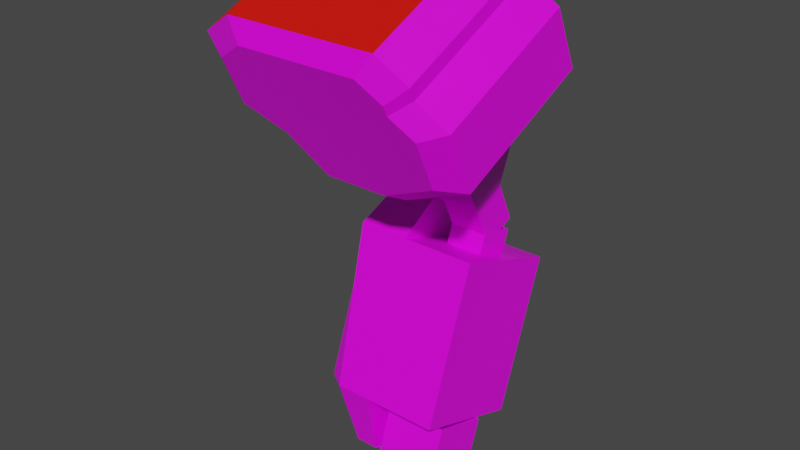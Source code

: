# Source: mech_armr5.blend  (saved by Blender 3.3.6; exported with 4.5.12 LTS)
import bpy
from mathutils import Matrix  # noqa: F401  (used for matrix-valued properties, if any)

bpy.ops.wm.read_factory_settings(use_empty=True)
scene = bpy.context.scene
scene.name = 'Scene'

# ---- collections
col_armr5 = bpy.data.collections.new('armr5'); scene.collection.children.link(col_armr5)

# ---- images (referenced by path relative to the original .blend; pixels are not part of the script)
import os
ASSET_DIR = os.environ.get("B2B_ASSET_DIR", "")  # directory of the original .blend (textures are referenced by path, not embedded)
HERE = os.path.dirname(os.path.abspath(__file__))  # packed textures are extracted next to this script under _unpacked/

def load_image(name, relpath, width, height, colorspace="sRGB"):
    """Load a texture the original file referenced (path relative to the .blend, or extracted next to this script)."""
    p = next((c for c in (os.path.join(HERE, relpath), os.path.join(ASSET_DIR, relpath)) if relpath and os.path.exists(c)), "")
    if p:
        img = bpy.data.images.load(p, check_existing=True)
        img.name = name
    else:  # same state as the original file: an image datablock whose file is absent (Cycles renders it pink)
        img = bpy.data.images.new(name, width, height)
        img.source = "FILE"
        img.filepath = "//" + (relpath or name)
    img.colorspace_settings.name = colorspace
    return img
img_tex_armr05_png = load_image('tex_armr05.png', 'tex_armr05.png', 1024, 1024, 'sRGB')

# ---- materials (node trees are filled in below, after node groups)
mat_mat_armr = bpy.data.materials.new('mat_armr')
mat_mat_armr.alpha_threshold = 0.0
mat_mat_armr.use_backface_culling = True
mat_mat_armr.use_transparent_shadow = False
mat_mat_armr.line_color = (0.0, 0.0, 0.0, 1.0)
mat_mat_team = bpy.data.materials.new('mat_team')
mat_mat_team.use_backface_culling = True
mat_mat_team.use_transparent_shadow = False

# ---- material node trees
mat_mat_armr.use_nodes = True; mat_mat_armr.node_tree.nodes.clear()
_N = mat_mat_armr.node_tree.nodes; _L = mat_mat_armr.node_tree.links
n0 = _N.new('ShaderNodeOutputMaterial'); n0.name = 'Material Output'; n0.location = (300, 300)
n1 = _N.new('ShaderNodeBsdfPrincipled'); n1.name = 'Principled BSDF'; n1.location = (10, 300)
n1.distribution = 'GGX'
n1.subsurface_method = 'BURLEY'
n1.inputs[2].default_value = 0.4
n1.inputs[3].default_value = 1.45
n1.inputs[27].default_value = (0.0, 0.0, 0.0, 1.0)
n1.inputs[28].default_value = 1.0
n2 = _N.new('ShaderNodeTexImage'); n2.name = 'Image Texture.001'; n2.location = (-254, 300)
n2.image = img_tex_armr05_png
n2.interpolation = 'Closest'
_L.new(n1.outputs[0], n0.inputs[0])
_L.new(n2.outputs[0], n1.inputs[0])
n0.is_active_output = True
mat_mat_team.use_nodes = True; mat_mat_team.node_tree.nodes.clear()
_N = mat_mat_team.node_tree.nodes; _L = mat_mat_team.node_tree.links
n0 = _N.new('ShaderNodeBsdfPrincipled'); n0.name = 'Principled BSDF'; n0.location = (10, 300)
n0.distribution = 'GGX'
n0.subsurface_method = 'BURLEY'
n0.inputs[0].default_value = (0.8, 0.004458, 0.0, 1.0)
n0.inputs[3].default_value = 1.45
n0.inputs[27].default_value = (0.0, 0.0, 0.0, 1.0)
n0.inputs[28].default_value = 1.0
n1 = _N.new('ShaderNodeOutputMaterial'); n1.name = 'Material Output'; n1.location = (300, 300)
_L.new(n0.outputs[0], n1.inputs[0])
n1.is_active_output = True

# ---- world
world_world = bpy.data.worlds.new('World'); scene.world = world_world
world_world.use_nodes = True; world_world.node_tree.nodes.clear()
_N = world_world.node_tree.nodes; _L = world_world.node_tree.links
n0 = _N.new('ShaderNodeOutputWorld'); n0.name = 'World Output'; n0.location = (300, 300)
n1 = _N.new('ShaderNodeBackground'); n1.name = 'Background'; n1.location = (10, 300)
n1.inputs[0].default_value = (0.05088, 0.05088, 0.05088, 1.0)
_L.new(n1.outputs[0], n0.inputs[0])
n0.is_active_output = True
world_world.color = (0.05088, 0.05088, 0.05088)
world_world.use_sun_shadow = False
world_world.sun_shadow_jitter_overblur = 0.0

# ---- meshes
me_arm = bpy.data.meshes.new('arm')
me_arm.from_pydata([(-0.1317, 0.164, -0.3848), (-0.1317, 0.09471, -0.3596), (-0.2055, 0.164, -0.3848), (-0.2055, 0.09471, -0.3596), (-0.1075, 0.03753, -0.8033), (-0.1075, -0.07735, -0.7614), (-0.2297, 0.03753, -0.8033), (-0.2297, -0.07735, -0.7614), (-0.09584, 0.001707, -0.1758), (-0.09584, 0.1336, -0.1143), (-0.2414, 0.001707, -0.1758), (-0.2414, 0.1336, -0.1143), (-0.1322, 0.08389, -0.2659), (-0.1322, 0.1498, -0.2352), (-0.205, 0.08389, -0.2659), (-0.205, 0.1498, -0.2352), (-0.205, 0.1868, -0.3143), (-0.205, 0.1208, -0.3451), (-0.1322, 0.1868, -0.3143), (-0.1322, 0.1208, -0.3451), (-0.09584, -0.08987, 0.02063), (-0.09584, 0.04203, 0.08214), (-0.2414, -0.08987, 0.02063), (-0.2414, 0.04203, 0.08214), (-0.1075, 0.07735, -0.6938), (-0.1075, -0.03753, -0.652), (-0.2297, 0.07735, -0.6938), (-0.2297, -0.03753, -0.652), (-0.1317, 0.1818, -0.336), (-0.1317, 0.1125, -0.3108), (-0.2055, 0.1818, -0.336), (-0.2055, 0.1125, -0.3108), (-0.01, -0.1085, -0.122), (-0.485, -0.1402, -0.05402), (-0.01, -0.1613, -0.008705), (-0.485, -0.193, 0.05927), (-0.41, -0.2141, 0.1046), (-0.06, -0.1824, 0.03661), (-0.16, -0.07678, -0.19), (-0.31, -0.07678, -0.19), (-0.385, -0.119, -0.09934), (-0.11, -0.2141, 0.1046), (-0.06, -0.193, 0.05927), (-0.01, 0.1634, 0.004792), (-0.485, 0.1317, 0.07277), (-0.01, 0.1106, 0.1181), (-0.485, 0.07889, 0.1861), (-0.41, 0.05776, 0.2314), (-0.06, 0.08945, 0.1634), (-0.16, 0.1951, -0.06318), (-0.31, 0.1951, -0.06318), (-0.385, 0.1528, 0.02745), (-0.11, 0.05776, 0.2314), (-0.06, 0.07889, 0.1861), (-0.05318, -0.1868, -0.02509), (-0.05318, -0.1445, -0.1157), (-0.3532, -0.153, -0.0976), (-0.4332, -0.1699, -0.06134), (-0.4332, -0.2121, 0.02929), (-0.09318, -0.2037, 0.01116), (-0.3732, -0.229, 0.06554), (-0.09318, -0.2121, 0.02929), (-0.1732, -0.1192, -0.1701), (-0.2932, -0.1192, -0.1701), (-0.1332, -0.229, 0.06554), (-0.05318, 0.1395, 0.1271), (-0.05318, 0.1818, 0.03642), (-0.3532, 0.1733, 0.05455), (-0.4332, 0.1564, 0.0908), (-0.4332, 0.1141, 0.1814), (-0.09318, 0.1226, 0.1633), (-0.3732, 0.09724, 0.2177), (-0.09318, 0.1141, 0.1814), (-0.1732, 0.2071, -0.01796), (-0.2932, 0.2071, -0.01796), (-0.1332, 0.09724, 0.2177), (-0.2714, 0.1378, -0.1787), (-0.3146, 0.1337, -0.19), (-0.2714, 0.2506, -0.2197), (-0.3146, 0.2465, -0.231), (-0.2426, 0.1029, -0.2746), (-0.329, 0.1029, -0.2746), (-0.2426, 0.2157, -0.3156), (-0.329, 0.2157, -0.3156), (-0.2426, 0.01985, -0.3273), (-0.3434, 0.01985, -0.3273), (-0.2426, 0.2454, -0.4094), (-0.3434, 0.2454, -0.4094), (-0.2426, -0.08686, -0.6205), (-0.3146, -0.08686, -0.6205), (-0.2426, 0.1387, -0.7026), (-0.3146, 0.1387, -0.7026), (-0.2429, -0.06758, -0.743), (-0.2861, -0.06758, -0.743), (-0.2429, 0.04518, -0.784), (-0.2861, 0.04518, -0.784), (-0.3512, 0.02321, -0.3883), (-0.3512, 0.2036, -0.454), (-0.3512, -0.06216, -0.6228), (-0.3512, 0.1183, -0.6885), (-0.3284, -0.04349, -0.7119), (-0.3284, 0.04672, -0.7447), (-0.09861, -0.08686, -0.6205), (-0.09861, 0.01985, -0.3273), (-0.09861, 0.1387, -0.7026), (-0.09861, 0.2454, -0.4094)], [], [(1, 29, 31, 3), (5, 7, 6, 4), (27, 7, 5, 25), (26, 6, 7, 27), (24, 4, 6, 26), (25, 5, 4, 24), (8, 20, 22, 10), (11, 15, 14, 10), (11, 10, 22, 23), (11, 23, 21, 9), (8, 12, 13, 9), (10, 14, 12, 8), (9, 13, 15, 11), (13, 18, 16, 15), (14, 17, 19, 12), (15, 16, 17, 14), (12, 19, 18, 13), (9, 21, 20, 8), (3, 31, 30, 2), (2, 30, 28, 0), (0, 28, 29, 1), (36, 35, 58, 60), (52, 53, 72, 75), (42, 37, 48, 53), (33, 35, 46, 44), (36, 41, 52, 47), (32, 38, 49, 43), (37, 34, 45, 48), (41, 42, 53, 52), (34, 32, 43, 45), (38, 39, 50, 49), (35, 36, 47, 46), (40, 33, 44, 51), (39, 40, 51, 50), (55, 54, 59, 61, 64, 60, 58, 57, 56, 63, 62), (33, 40, 56, 57), (40, 39, 63, 56), (37, 42, 61, 59), (35, 33, 57, 58), (41, 36, 60, 64), (38, 32, 55, 62), (34, 37, 59, 54), (42, 41, 64, 61), (32, 34, 54, 55), (39, 38, 62, 63), (66, 73, 74, 67, 68, 69, 71, 75, 72, 70, 65), (45, 43, 66, 65), (49, 50, 74, 73), (46, 47, 71, 69), (51, 44, 68, 67), (50, 51, 67, 74), (53, 48, 70, 72), (44, 46, 69, 68), (47, 52, 75, 71), (43, 49, 73, 66), (48, 45, 65, 70), (76, 78, 79, 77), (83, 82, 86, 87), (79, 78, 82, 83), (76, 77, 81, 80), (77, 79, 83, 81), (78, 76, 80, 82), (89, 85, 96, 98), (80, 81, 85, 84), (81, 83, 87, 85), (82, 80, 84, 86), (91, 90, 94, 95), (87, 86, 90, 91), (84, 85, 89, 88), (92, 93, 95, 94), (88, 89, 93, 92), (85, 87, 97, 96), (90, 88, 92, 94), (96, 97, 99, 98), (98, 99, 101, 100), (93, 89, 98, 100), (95, 93, 100, 101), (87, 91, 99, 97), (91, 95, 101, 99), (102, 104, 105, 103), (104, 90, 86, 105), (88, 102, 103, 84), (104, 102, 88, 90), (86, 84, 103, 105)])
me_arm.polygons.foreach_set('material_index', [0, 0, 0, 0, 0, 0, 0, 0, 0, 0, 0, 0, 0, 0, 0, 0, 0, 0, 0, 0, 0, 0, 0, 0, 1, 1, 0, 0, 0, 0, 0, 1, 0, 0, 0, 0, 0, 0, 0, 0, 0, 0, 0, 0, 0, 0, 0, 0, 0, 0, 0, 0, 0, 0, 0, 0, 0, 0, 0, 0, 0, 0, 0, 0, 0, 0, 0, 0, 0, 0, 0, 0, 0, 0, 0, 0, 0, 0, 0, 0, 0, 0, 0, 0])
_uv = me_arm.uv_layers.new(name='UVMap')
_uv.uv.foreach_set('vector', [0.3751, 0.5526, 0.4023, 0.5526, 0.4023, 0.5912, 0.3751, 0.5912, 0.6259, 0.2032, 0.6259, 0.2672, 0.5619, 0.2672, 0.5619, 0.2032, 0.501, 0.07531, 0.5619, 0.07531, 0.5619, 0.1393, 0.501, 0.1393, 0.501, 0.01134, 0.5619, 0.01134, 0.5619, 0.07531, 0.501, 0.07531, 0.501, 0.2032, 0.5619, 0.2032, 0.5619, 0.2672, 0.501, 0.2672, 0.501, 0.1393, 0.5619, 0.1393, 0.5619, 0.2032, 0.501, 0.2032, 0.5441, 0.5387, 0.4307, 0.5387, 0.4307, 0.4626, 0.5441, 0.4626, 0.5441, 0.3864, 0.6079, 0.4055, 0.6079, 0.4436, 0.5441, 0.4626, 0.5441, 0.3864, 0.5441, 0.4626, 0.4307, 0.4626, 0.4307, 0.3864, 0.5441, 0.3864, 0.4307, 0.3864, 0.4307, 0.3103, 0.5441, 0.3103, 0.5441, 0.5387, 0.6079, 0.5578, 0.6079, 0.5959, 0.5441, 0.6149, 0.5441, 0.4626, 0.6079, 0.4816, 0.6079, 0.5197, 0.5441, 0.5387, 0.5441, 0.3103, 0.6079, 0.3293, 0.6079, 0.3674, 0.5441, 0.3864, 0.6079, 0.3293, 0.6536, 0.3293, 0.6536, 0.3674, 0.6079, 0.3674, 0.6079, 0.4816, 0.6536, 0.4816, 0.6536, 0.5197, 0.6079, 0.5197, 0.6079, 0.4055, 0.6536, 0.4055, 0.6536, 0.4436, 0.6079, 0.4436, 0.6079, 0.5578, 0.6536, 0.5578, 0.6536, 0.5959, 0.6079, 0.5959, 0.5441, 0.6149, 0.4307, 0.6149, 0.4307, 0.5387, 0.5441, 0.5387, 0.3751, 0.5912, 0.4023, 0.5912, 0.4023, 0.6298, 0.3751, 0.6298, 0.3751, 0.6298, 0.4023, 0.6298, 0.4023, 0.6683, 0.3751, 0.6683, 0.3751, 0.6683, 0.4023, 0.6683, 0.4023, 0.7069, 0.3751, 0.7069, 0.2258, 0.4986, 0.2729, 0.4986, 0.2559, 0.5267, 0.2182, 0.5267, 0.06879, 0.3416, 0.03179, 0.3416, 0.037, 0.3167, 0.0666, 0.3167, 0.03179, 0.4986, 0.01871, 0.4986, 0.01871, 0.3416, 0.03179, 0.3416, 0.3383, 0.4986, 0.2729, 0.4986, 0.2729, 0.3416, 0.3383, 0.3416, 0.2258, 0.4986, 0.06879, 0.4986, 0.06879, 0.3416, 0.2258, 0.3416, 0.1208, 0.5801, 0.2086, 0.5801, 0.2086, 0.7371, 0.1208, 0.7371, 0.0184, 0.5801, 0.0554, 0.5801, 0.0554, 0.7371, 0.0184, 0.7371, 0.06879, 0.4986, 0.03179, 0.4986, 0.03179, 0.3416, 0.06879, 0.3416, 0.0554, 0.5801, 0.1208, 0.5801, 0.1208, 0.7371, 0.0554, 0.7371, 0.2086, 0.5801, 0.287, 0.5801, 0.287, 0.7371, 0.2086, 0.7371, 0.2729, 0.4986, 0.2258, 0.4986, 0.2258, 0.3416, 0.2729, 0.3416, 0.3968, 0.4986, 0.3383, 0.4986, 0.3383, 0.3416, 0.3968, 0.3416, 0.287, 0.5801, 0.3524, 0.5801, 0.3524, 0.7371, 0.287, 0.7371, 0.8474, 0.04273, 0.8474, 0.09506, 0.8265, 0.116, 0.8265, 0.1265, 0.8055, 0.1474, 0.68, 0.1474, 0.6486, 0.1265, 0.6486, 0.07413, 0.6904, 0.0532, 0.7218, 0.01134, 0.7846, 0.01134, 0.3383, 0.4986, 0.3968, 0.4986, 0.408, 0.5202, 0.3612, 0.5202, 0.3524, 0.5801, 0.287, 0.5801, 0.2968, 0.556, 0.3491, 0.556, 0.01871, 0.4986, 0.03179, 0.4986, 0.0218, 0.522, 0.01134, 0.522, 0.2729, 0.4986, 0.3383, 0.4986, 0.3352, 0.5299, 0.2829, 0.5299, 0.06879, 0.4986, 0.2258, 0.4986, 0.2065, 0.5205, 0.08092, 0.5205, 0.2086, 0.5801, 0.1208, 0.5801, 0.1361, 0.5548, 0.2063, 0.5548, 0.0554, 0.5801, 0.0184, 0.5801, 0.01134, 0.5566, 0.04093, 0.5566, 0.03179, 0.4986, 0.06879, 0.4986, 0.0666, 0.5235, 0.037, 0.5235, 0.1208, 0.5801, 0.0554, 0.5801, 0.05754, 0.5526, 0.1099, 0.5526, 0.287, 0.5801, 0.2086, 0.5801, 0.2155, 0.5556, 0.2782, 0.5556, 0.7077, 0.5091, 0.6763, 0.4463, 0.6763, 0.3835, 0.7181, 0.3521, 0.739, 0.3103, 0.7914, 0.3103, 0.8123, 0.3417, 0.8123, 0.4673, 0.7914, 0.4882, 0.7809, 0.4882, 0.76, 0.5091, 0.0554, 0.7371, 0.1208, 0.7371, 0.1099, 0.7646, 0.05754, 0.7646, 0.2086, 0.7371, 0.287, 0.7371, 0.2782, 0.7616, 0.2155, 0.7616, 0.2729, 0.3416, 0.2258, 0.3416, 0.2182, 0.3135, 0.2559, 0.3135, 0.3968, 0.3416, 0.3383, 0.3416, 0.3612, 0.32, 0.408, 0.32, 0.287, 0.7371, 0.3524, 0.7371, 0.3491, 0.7612, 0.2968, 0.7612, 0.03179, 0.3416, 0.01871, 0.3416, 0.01134, 0.3182, 0.0218, 0.3182, 0.3383, 0.3416, 0.2729, 0.3416, 0.2829, 0.3103, 0.3352, 0.3103, 0.2258, 0.3416, 0.06879, 0.3416, 0.08092, 0.3197, 0.2065, 0.3197, 0.1208, 0.7371, 0.2086, 0.7371, 0.2063, 0.7624, 0.1361, 0.7624, 0.0184, 0.7371, 0.0554, 0.7371, 0.04093, 0.7606, 0.01134, 0.7606, 0.7979, 0.669, 0.7979, 0.7318, 0.7745, 0.7318, 0.7745, 0.669, 0.9416, 0.3655, 0.9882, 0.3651, 0.9887, 0.4182, 0.9343, 0.4187, 0.9489, 0.317, 0.9722, 0.3103, 0.9882, 0.3651, 0.9416, 0.3655, 0.884, 0.6447, 0.8607, 0.638, 0.8534, 0.5894, 0.9, 0.5898, 0.7745, 0.669, 0.7745, 0.7318, 0.7268, 0.7318, 0.7268, 0.669, 0.01134, 0.1809, 0.01134, 0.1181, 0.06679, 0.1181, 0.06679, 0.1809, 0.8638, 0.377, 0.8462, 0.5363, 0.835, 0.5055, 0.8417, 0.3776, 0.9, 0.5898, 0.8534, 0.5894, 0.8462, 0.5363, 0.9005, 0.5368, 0.7268, 0.669, 0.7268, 0.7318, 0.6853, 0.7632, 0.6853, 0.6376, 0.06679, 0.1809, 0.06679, 0.1181, 0.1076, 0.08668, 0.1076, 0.2123, 0.952, 0.5779, 0.9887, 0.5802, 0.9816, 0.6447, 0.9591, 0.6423, 0.9343, 0.4187, 0.9887, 0.4182, 0.9887, 0.5802, 0.952, 0.5779, 0.9005, 0.5368, 0.8462, 0.5363, 0.8638, 0.377, 0.9005, 0.3748, 0.4307, 0.669, 0.4533, 0.669, 0.4533, 0.7318, 0.4307, 0.7318, 0.9005, 0.3748, 0.8638, 0.377, 0.871, 0.3127, 0.8934, 0.3103, 0.6853, 0.6376, 0.6853, 0.7632, 0.6556, 0.7506, 0.6556, 0.6501, 0.4216, 0.2123, 0.4216, 0.08668, 0.4783, 0.1181, 0.4783, 0.1809, 0.6556, 0.6501, 0.6556, 0.7506, 0.525, 0.7506, 0.525, 0.6501, 0.525, 0.6501, 0.525, 0.7506, 0.4829, 0.7255, 0.4829, 0.6752, 0.871, 0.3127, 0.8638, 0.377, 0.8417, 0.3776, 0.8449, 0.3291, 0.4533, 0.7318, 0.4533, 0.669, 0.4829, 0.6752, 0.4829, 0.7255, 0.9343, 0.4187, 0.952, 0.5779, 0.9299, 0.5773, 0.9232, 0.4495, 0.952, 0.5779, 0.9591, 0.6423, 0.9331, 0.6258, 0.9299, 0.5773, 0.3462, 0.08668, 0.3462, 0.2123, 0.183, 0.2123, 0.183, 0.08668, 0.3462, 0.2123, 0.3462, 0.2876, 0.183, 0.2876, 0.183, 0.2123, 0.3462, 0.01134, 0.3462, 0.08668, 0.183, 0.08668, 0.183, 0.01134, 0.3462, 0.2123, 0.3462, 0.08668, 0.4216, 0.08668, 0.4216, 0.2123, 0.1076, 0.2123, 0.1076, 0.08668, 0.183, 0.08668, 0.183, 0.2123])
me_arm.materials.append(mat_mat_armr)
me_arm.materials.append(mat_mat_team)
me_arm.use_remesh_preserve_volume = False
me_arm.use_remesh_preserve_attributes = False
me_arm.use_mirror_vertex_groups = False
me_arm.use_paint_bone_selection = False
me_arm.use_paint_mask = True
me_arm.update()
arm_armature = bpy.data.armatures.new('Armature')  # bones are not reproduced

# ---- objects
ob_arm = bpy.data.objects.new('arm', me_arm)
ob_armature = bpy.data.objects.new('Armature', arm_armature)

# ---- transforms, parenting, visibility, modifiers, constraints
ob_arm.parent = ob_armature
ob_arm.location = (0.0, 0.0, 0.0)
ob_arm.lock_rotations_4d = False
ob_arm.empty_display_type = 'ARROWS'
ob_arm.lineart.crease_threshold = 0.0
_vg = ob_arm.vertex_groups.new(name='lower')
_vg.add([0, 1, 2, 3, 4, 5, 6, 7, 24, 25, 26, 27, 28, 29, 30, 31, 76, 77, 78, 79, 80, 81, 82, 83, 84, 85, 86, 87, 88, 89, 90, 91, 92, 93, 94, 95, 96, 97, 98, 99, 100, 101, 102, 103, 104, 105], 1.0, 'REPLACE')
_vg = ob_arm.vertex_groups.new(name='upper')
_vg.add([8, 9, 10, 11, 12, 13, 14, 15, 16, 17, 18, 19, 20, 21, 22, 23], 1.0, 'REPLACE')
_vg = ob_arm.vertex_groups.new(name='shoulder')
_vg.add([32, 33, 34, 35, 36, 37, 38, 39, 40, 41, 42, 43, 44, 45, 46, 47, 48, 49, 50, 51, 52, 53, 54, 55, 56, 57, 58, 59, 60, 61, 62, 63, 64, 65, 66, 67, 68, 69, 70, 71, 72, 73, 74, 75], 1.0, 'REPLACE')
_vg = ob_arm.vertex_groups.new(name='hand')
_vg = ob_arm.vertex_groups.new(name='arm_ik_pole')
_vg = ob_arm.vertex_groups.new(name='arm_ik_target')
_m = ob_arm.modifiers.new('Armature', 'ARMATURE')
_m.object = ob_armature
ob_armature.location = (0.0, 0.0, 0.0)
ob_armature.show_in_front = True
ob_armature.lineart.crease_threshold = 0.0

# ---- collection membership
col_armr5.objects.link(ob_arm)
col_armr5.objects.link(ob_armature)

# ---- scene / render settings (as saved in the file)
scene.frame_start = 1; scene.frame_end = 250; scene.frame_set(1)
scene.render.engine = 'BLENDER_EEVEE_NEXT'
scene.render.fps = 30
scene.cycles.use_denoising = False
scene.cycles.samples = 128
scene.cycles.sampling_pattern = 'TABULATED_SOBOL'
scene.cycles.use_adaptive_sampling = False
scene.cycles.use_light_tree = False
scene.view_settings.view_transform = 'Filmic'
bpy.context.view_layer.update()

# ---- added for rendering (the .blend has no active camera and no usable light): camera, sun
cam_auto = bpy.data.cameras.new('AutoCamera')
cam_auto.lens = 50.0
cam_auto.sensor_width = 36.0
cam_auto.clip_end = 1000.0
ob_auto_camera = bpy.data.objects.new('AutoCamera', cam_auto)
scene.collection.objects.link(ob_auto_camera)
ob_auto_camera.location = (0.876171, -1.33764, 0.600494)
ob_auto_camera.rotation_euler = (1.09748, -7.21219e-08, 0.694738)
scene.camera = ob_auto_camera
light_auto_sun = bpy.data.lights.new('AutoSun', 'SUN')
light_auto_sun.energy = 3.0
light_auto_sun.angle = 0.0523599
ob_auto_sun = bpy.data.objects.new('AutoSun', light_auto_sun)
scene.collection.objects.link(ob_auto_sun)
ob_auto_sun.rotation_euler = (0.872665, 0.174533, 0.523599)
bpy.context.view_layer.update()
